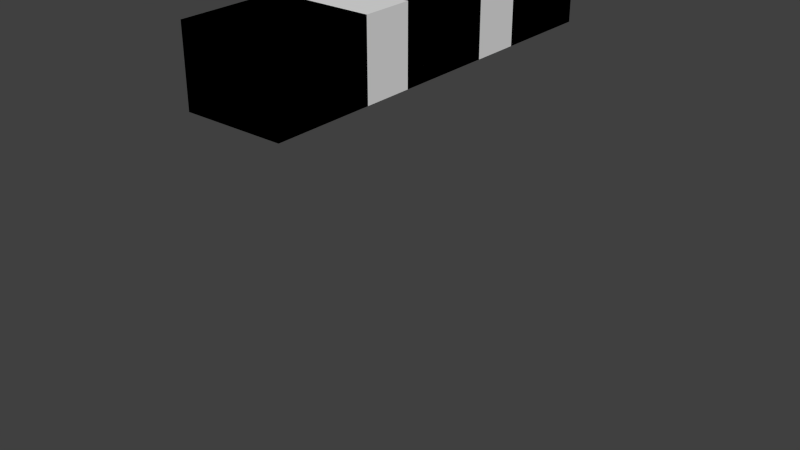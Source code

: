 # Source: insulatedwire.blend  (saved by Blender 2.67.0; exported with 4.5.12 LTS)
import bpy
from mathutils import Matrix  # noqa: F401  (used for matrix-valued properties, if any)

bpy.ops.wm.read_factory_settings(use_empty=True)
scene = bpy.context.scene
scene.name = 'Scene'

# ---- collections
col_collection_1 = bpy.data.collections.new('Collection 1'); scene.collection.children.link(col_collection_1)

# ---- materials (node trees are filled in below, after node groups)
mat_material = bpy.data.materials.new('Material')
mat_material.alpha_threshold = 0.0
mat_material.use_transparent_shadow = False
mat_material.roughness = 0.5
mat_material.line_color = (0.0, 0.0, 0.0, 1.0)

# ---- material node trees

# ---- world
world_world = bpy.data.worlds.new('World'); scene.world = world_world
world_world.color = (0.05088, 0.05088, 0.05088)
world_world.use_sun_shadow = False
world_world.sun_shadow_jitter_overblur = 0.0
world_world.cycles.sampling_method = 'MANUAL'
world_world.cycles.sample_map_resolution = 256

# ---- meshes
me_inin_p = bpy.data.meshes.new('inin_P')
me_inin_p.from_pydata([(-0.25, -0.25, -1.0), (-0.25, 0.25, -1.0), (0.25, 0.25, -1.0), (0.25, -0.25, -1.0), (-0.25, -0.25, -0.625), (-0.25, 0.25, -0.625), (0.25, 0.25, -0.625), (0.25, -0.25, -0.625), (-0.25, -0.125, -0.625), (-0.25, -0.125, -1.0), (0.25, -0.125, -0.625), (0.25, -0.125, -1.0)], [], [(8, 5, 1, 9), (5, 6, 2, 1), (10, 7, 3, 11), (7, 4, 0, 3), (9, 1, 2, 11), (10, 6, 5, 8), (4, 8, 9, 0), (6, 10, 11, 2), (0, 9, 11, 3), (7, 10, 8, 4)])
_uv = me_inin_p.uv_layers.new(name='UVMap')
_uv.uv.foreach_set('vector', [0.09375, 0.4062, 0.0, 0.4062, 0.0, 0.5, 0.09375, 0.5, 0.3125, 1.0, 0.1875, 1.0, 0.1875, 0.9062, 0.3125, 0.9062, 0.4062, 0.5938, 0.4062, 0.625, 0.5, 0.625, 0.5, 0.5938, 0.3125, 0.09375, 0.1875, 0.09375, 0.1875, 0.0, 0.3125, 0.0, 0.1875, 0.5625, 0.1875, 0.5, 0.3125, 0.5, 0.3125, 0.5625, 0.1875, 0.0, 0.1875, 0.09375, 0.3125, 0.09375, 0.3125, 0.0, 0.09375, 0.625, 0.09375, 0.5938, 0.0, 0.5938, 0.0, 0.625, 0.5, 0.4062, 0.4062, 0.4062, 0.4062, 0.5, 0.5, 0.5, 0.1875, 0.625, 0.1875, 0.5938, 0.3125, 0.5938, 0.3125, 0.625, 0.3125, 0.625, 0.3125, 0.5938, 0.1875, 0.5938, 0.1875, 0.625])
me_inin_p.materials.append(mat_material)
me_inin_p.use_remesh_preserve_volume = False
me_inin_p.use_remesh_preserve_attributes = False
me_inin_p.use_mirror_vertex_groups = False
me_inin_p.update()
me_inin_n = bpy.data.meshes.new('inin_N')
me_inin_n.from_pydata([(-0.25, -0.25, -1.0), (-0.25, 0.25, -1.0), (0.25, 0.25, -1.0), (0.25, -0.25, -1.0), (-0.25, -0.25, -0.625), (-0.25, 0.25, -0.625), (0.25, 0.25, -0.625), (0.25, -0.25, -0.625), (-0.25, 0.125, -0.625), (-0.25, 0.125, -1.0), (0.25, 0.125, -0.625), (0.25, 0.125, -1.0)], [], [(8, 5, 1, 9), (5, 6, 2, 1), (10, 7, 3, 11), (7, 4, 0, 3), (9, 1, 2, 11), (10, 6, 5, 8), (4, 8, 9, 0), (6, 10, 11, 2), (0, 9, 11, 3), (7, 10, 8, 4)])
_uv = me_inin_n.uv_layers.new(name='UVMap')
_uv.uv.foreach_set('vector', [0.09375, 0.9062, 0.09375, 0.875, 0.0, 0.875, 0.0, 0.9062, 0.3125, 0.09375, 0.1875, 0.09375, 0.1875, 0.0, 0.3125, 0.0, 0.4062, 0.4062, 0.4062, 0.5, 0.5, 0.5, 0.5, 0.4062, 0.3125, 0.5938, 0.1875, 0.5938, 0.1875, 0.5, 0.3125, 0.5, 0.1875, 0.9062, 0.1875, 0.875, 0.3125, 0.875, 0.3125, 0.9062, 0.3125, 0.9062, 0.3125, 0.875, 0.1875, 0.875, 0.1875, 0.9062, 0.09375, 0.5, 0.09375, 0.4062, 0.0, 0.4062, 0.0, 0.5, 0.4062, 0.875, 0.4062, 0.9062, 0.5, 0.9062, 0.5, 0.875, 0.1875, 1.0, 0.1875, 0.9086, 0.3125, 0.9086, 0.3125, 1.0, 0.3125, 0.09375, 0.3125, 0.0, 0.1875, 0.0, 0.1875, 0.09375])
me_inin_n.materials.append(mat_material)
me_inin_n.use_remesh_preserve_volume = False
me_inin_n.use_remesh_preserve_attributes = False
me_inin_n.use_mirror_vertex_groups = False
me_inin_n.update()
me_inout_n = bpy.data.meshes.new('inout_N')
me_inout_n.from_pydata([(-0.25, -0.25, -1.0), (-0.25, 0.25, -1.0), (0.25, 0.25, -1.0), (0.25, -0.25, -1.0), (-0.25, -0.25, -0.625), (-0.25, 0.25, -0.625), (0.25, 0.25, -0.625), (0.25, -0.25, -0.625)], [], [(4, 5, 1, 0), (5, 6, 2, 1), (6, 7, 3, 2), (7, 4, 0, 3), (0, 1, 2, 3), (7, 6, 5, 4)])
_uv = me_inout_n.uv_layers.new(name='UVMap')
_uv.uv.foreach_set('vector', [0.09375, 1.0, 0.09375, 0.875, 0.0, 0.875, 0.0, 1.0, 0.3125, 0.09375, 0.1875, 0.09375, 0.1875, 0.0, 0.3125, 0.0, 0.4062, 0.875, 0.4062, 1.0, 0.5, 1.0, 0.5, 0.875, 0.3125, 0.09375, 0.1875, 0.09375, 0.1875, 0.0, 0.3125, 0.0, 0.1875, 1.0, 0.1875, 0.875, 0.3125, 0.875, 0.3125, 1.0, 0.3125, 1.0, 0.3125, 0.875, 0.1875, 0.875, 0.1875, 1.0])
me_inout_n.materials.append(mat_material)
me_inout_n.use_remesh_preserve_volume = False
me_inout_n.use_remesh_preserve_attributes = False
me_inout_n.use_mirror_vertex_groups = False
me_inout_n.update()
me_inout_p = bpy.data.meshes.new('inout_P')
me_inout_p.from_pydata([(-0.25, -0.25, -1.0), (-0.25, 0.25, -1.0), (0.25, 0.25, -1.0), (0.25, -0.25, -1.0), (-0.25, -0.25, -0.625), (-0.25, 0.25, -0.625), (0.25, 0.25, -0.625), (0.25, -0.25, -0.625)], [], [(4, 5, 1, 0), (5, 6, 2, 1), (6, 7, 3, 2), (7, 4, 0, 3), (0, 1, 2, 3), (7, 6, 5, 4)])
_uv = me_inout_p.uv_layers.new(name='UVMap')
_uv.uv.foreach_set('vector', [0.09375, 0.625, 0.09375, 0.5, 0.0, 0.5, 0.0, 0.625, 0.3125, 0.09375, 0.1875, 0.09375, 0.1875, 0.0, 0.3125, 0.0, 0.4062, 0.5, 0.4062, 0.625, 0.5, 0.625, 0.5, 0.5, 0.3125, 0.09375, 0.1875, 0.09375, 0.1875, 0.0, 0.3125, 0.0, 0.1875, 0.625, 0.1875, 0.5, 0.3125, 0.5, 0.3125, 0.625, 0.3125, 0.625, 0.3125, 0.5, 0.1875, 0.5, 0.1875, 0.625])
me_inout_p.materials.append(mat_material)
me_inout_p.use_remesh_preserve_volume = False
me_inout_p.use_remesh_preserve_attributes = False
me_inout_p.use_mirror_vertex_groups = False
me_inout_p.update()
me_insideconnector_n = bpy.data.meshes.new('insideconnector_N')
me_insideconnector_n.from_pydata([(-0.25, -0.25, -1.0), (-0.25, 1.192e-07, -1.0), (0.25, 1.192e-07, -1.0), (0.25, -0.25, -1.0), (-0.25, -0.25, -0.625), (-0.25, 1.192e-07, -0.625), (0.25, 1.192e-07, -0.625), (0.25, -0.25, -0.625)], [], [(4, 5, 1, 0), (5, 6, 2, 1), (6, 7, 3, 2), (7, 4, 0, 3), (0, 1, 2, 3), (7, 6, 5, 4)])
_uv = me_insideconnector_n.uv_layers.new(name='UVMap')
_uv.uv.foreach_set('vector', [0.09375, 0.875, 0.09375, 0.8125, 0.0, 0.8125, 0.0, 0.875, 0.3125, 0.09375, 0.1875, 0.09375, 0.1875, 0.0, 0.3125, 0.0, 0.4062, 0.8125, 0.4062, 0.875, 0.5, 0.875, 0.5, 0.8125, 0.3125, 0.09375, 0.1875, 0.09375, 0.1875, 0.0, 0.3125, 0.0, 0.1875, 0.875, 0.1875, 0.8125, 0.3125, 0.8125, 0.3125, 0.875, 0.3125, 0.875, 0.3125, 0.8125, 0.1875, 0.8125, 0.1875, 0.875])
me_insideconnector_n.materials.append(mat_material)
me_insideconnector_n.use_remesh_preserve_volume = False
me_insideconnector_n.use_remesh_preserve_attributes = False
me_insideconnector_n.use_mirror_vertex_groups = False
me_insideconnector_n.update()
me_insideconnector_p = bpy.data.meshes.new('insideconnector_P')
me_insideconnector_p.from_pydata([(-0.25, -0.25, -1.0), (-0.25, 1.192e-07, -1.0), (0.25, 1.192e-07, -1.0), (0.25, -0.25, -1.0), (-0.25, -0.25, -0.625), (-0.25, 1.192e-07, -0.625), (0.25, 1.192e-07, -0.625), (0.25, -0.25, -0.625)], [], [(4, 5, 1, 0), (5, 6, 2, 1), (6, 7, 3, 2), (7, 4, 0, 3), (0, 1, 2, 3), (7, 6, 5, 4)])
_uv = me_insideconnector_p.uv_layers.new(name='UVMap')
_uv.uv.foreach_set('vector', [0.09375, 0.6875, 0.09375, 0.625, 0.0, 0.625, 0.0, 0.6875, 0.3125, 0.09375, 0.1875, 0.09375, 0.1875, 0.0, 0.3125, 0.0, 0.4062, 0.625, 0.4062, 0.6875, 0.5, 0.6875, 0.5, 0.625, 0.3125, 0.09375, 0.1875, 0.09375, 0.1875, 0.0, 0.3125, 0.0, 0.1875, 0.6875, 0.1875, 0.625, 0.3125, 0.625, 0.3125, 0.6875, 0.3125, 0.6875, 0.3125, 0.625, 0.1875, 0.625, 0.1875, 0.6875])
me_insideconnector_p.materials.append(mat_material)
me_insideconnector_p.use_remesh_preserve_volume = False
me_insideconnector_p.use_remesh_preserve_attributes = False
me_insideconnector_p.use_mirror_vertex_groups = False
me_insideconnector_p.update()
me_center_x = bpy.data.meshes.new('center_X')
me_center_x.from_pydata([(-0.25, -0.25, -1.0), (-0.25, 0.25, -1.0), (0.25, 0.25, -1.0), (0.25, -0.25, -1.0), (-0.25, -0.25, -0.625), (-0.25, 0.25, -0.625), (0.25, 0.25, -0.625), (0.25, -0.25, -0.625)], [], [(4, 5, 1, 0), (5, 6, 2, 1), (6, 7, 3, 2), (7, 4, 0, 3), (0, 1, 2, 3), (7, 6, 5, 4)])
_uv = me_center_x.uv_layers.new(name='UVMap')
_uv.uv.foreach_set('vector', [0.09375, 0.8125, 0.09375, 0.6875, 0.0, 0.6875, 0.0, 0.8125, 0.4062, 0.6875, 0.4062, 0.8125, 0.5, 0.8125, 0.5, 0.6875, 0.4062, 0.6875, 0.4062, 0.8125, 0.5, 0.8125, 0.5, 0.6875, 0.09375, 0.8125, 0.09375, 0.6875, 0.0, 0.6875, 0.0, 0.8125, 0.1875, 0.8125, 0.1875, 0.6875, 0.3125, 0.6875, 0.3125, 0.8125, 0.3125, 0.3125, 0.3125, 0.1875, 0.1875, 0.1875, 0.1875, 0.3125])
me_center_x.materials.append(mat_material)
me_center_x.use_remesh_preserve_volume = False
me_center_x.use_remesh_preserve_attributes = False
me_center_x.use_mirror_vertex_groups = False
me_center_x.update()
me_center_pn = bpy.data.meshes.new('center_PN')
me_center_pn.from_pydata([(-0.25, -0.25, -1.0), (-0.25, 0.25, -1.0), (0.25, 0.25, -1.0), (0.25, -0.25, -1.0), (-0.25, -0.25, -0.625), (-0.25, 0.25, -0.625), (0.25, 0.25, -0.625), (0.25, -0.25, -0.625)], [], [(4, 5, 1, 0), (5, 6, 2, 1), (6, 7, 3, 2), (7, 4, 0, 3), (0, 1, 2, 3), (7, 6, 5, 4)])
_uv = me_center_pn.uv_layers.new(name='UVMap')
_uv.uv.foreach_set('vector', [0.09375, 0.8125, 0.09375, 0.6875, 0.0, 0.6875, 0.0, 0.8125, 0.3125, 0.09375, 0.1875, 0.09375, 0.1875, 0.0, 0.3125, 0.0, 0.4062, 0.6875, 0.4062, 0.8125, 0.5, 0.8125, 0.5, 0.6875, 0.3125, 0.09375, 0.1875, 0.09375, 0.1875, 0.0, 0.3125, 0.0, 0.1875, 0.8125, 0.1875, 0.6875, 0.3125, 0.6875, 0.3125, 0.8125, 0.3125, 0.8125, 0.3125, 0.6875, 0.1875, 0.6875, 0.1875, 0.8125])
me_center_pn.materials.append(mat_material)
me_center_pn.use_remesh_preserve_volume = False
me_center_pn.use_remesh_preserve_attributes = False
me_center_pn.use_mirror_vertex_groups = False
me_center_pn.update()

# ---- objects
ob_inin_p = bpy.data.objects.new('inin_P', me_inin_p)
ob_inin_n = bpy.data.objects.new('inin_N', me_inin_n)
ob_inout_n = bpy.data.objects.new('inout_N', me_inout_n)
ob_inout_p = bpy.data.objects.new('inout_P', me_inout_p)
ob_insideconnector_n = bpy.data.objects.new('insideconnector_N', me_insideconnector_n)
ob_insideconnector_p = bpy.data.objects.new('insideconnector_P', me_insideconnector_p)
ob_center_x = bpy.data.objects.new('center_X', me_center_x)
ob_center_pn = bpy.data.objects.new('center_PN', me_center_pn)

# ---- transforms, parenting, visibility, modifiers, constraints
ob_inin_p.location = (0.0, 0.375, 0.5)
ob_inin_p.scale = (0.5, 0.5, 0.5)
ob_inin_p.lineart.crease_threshold = 0.0
ob_inin_n.location = (0.0, -0.375, 0.5)
ob_inin_n.scale = (0.5, 0.5, 0.5)
ob_inin_n.lineart.crease_threshold = 0.0
ob_inout_n.location = (0.0, -0.375, 0.5)
ob_inout_n.scale = (0.5, 0.5, 0.5)
ob_inout_n.hide_viewport = True
ob_inout_n.lineart.crease_threshold = 0.0
ob_inout_p.location = (0.0, 0.375, 0.5)
ob_inout_p.scale = (0.5, 0.5, 0.5)
ob_inout_p.hide_viewport = True
ob_inout_p.lineart.crease_threshold = 0.0
ob_insideconnector_n.location = (0.0, -0.125, 0.5)
ob_insideconnector_n.scale = (0.5, 0.5, 0.5)
ob_insideconnector_n.lineart.crease_threshold = 0.0
ob_insideconnector_p.location = (0.0, 0.25, 0.5)
ob_insideconnector_p.scale = (0.5, 0.5, 0.5)
ob_insideconnector_p.lineart.crease_threshold = 0.0
ob_center_x.location = (0.0, 0.0, 0.5)
ob_center_x.scale = (0.5, 0.5, 0.5)
ob_center_x.hide_viewport = True
ob_center_x.lineart.crease_threshold = 0.0
ob_center_pn.location = (0.0, 0.0, 0.5)
ob_center_pn.scale = (0.5, 0.5, 0.5)
ob_center_pn.lineart.crease_threshold = 0.0

# ---- collection membership
col_collection_1.objects.link(ob_inin_p)
col_collection_1.objects.link(ob_inin_n)
col_collection_1.objects.link(ob_inout_n)
col_collection_1.objects.link(ob_inout_p)
col_collection_1.objects.link(ob_insideconnector_n)
col_collection_1.objects.link(ob_insideconnector_p)
col_collection_1.objects.link(ob_center_x)
col_collection_1.objects.link(ob_center_pn)

# ---- scene / render settings (as saved in the file)
scene.frame_start = 1; scene.frame_end = 250; scene.frame_set(1)
scene.render.engine = 'BLENDER_EEVEE_NEXT'
scene.render.image_settings.color_mode = 'RGB'
scene.render.image_settings.compression = 90
scene.render.resolution_percentage = 50
scene.render.dither_intensity = 0.0
scene.cycles.use_denoising = False
scene.cycles.samples = 10
scene.cycles.sampling_pattern = 'TABULATED_SOBOL'
scene.cycles.light_sampling_threshold = 0.0
scene.cycles.use_adaptive_sampling = False
scene.cycles.use_light_tree = False
scene.cycles.blur_glossy = 0.0
scene.cycles.volume_bounces = 1
scene.cycles.pixel_filter_type = 'GAUSSIAN'
scene.cycles.sample_clamp_indirect = 0.0
scene.view_settings.view_transform = 'Standard'
bpy.context.view_layer.update()

# ---- added for rendering (the .blend has no active camera and no usable light): camera, sun
cam_auto = bpy.data.cameras.new('AutoCamera')
cam_auto.lens = 50.0
cam_auto.sensor_width = 36.0
cam_auto.clip_end = 1000.0
ob_auto_camera = bpy.data.objects.new('AutoCamera', cam_auto)
scene.collection.objects.link(ob_auto_camera)
ob_auto_camera.location = (1.50904, -1.81085, 0.800982)
ob_auto_camera.rotation_euler = (1.09748, -7.21219e-08, 0.694738)
scene.camera = ob_auto_camera
light_auto_sun = bpy.data.lights.new('AutoSun', 'SUN')
light_auto_sun.energy = 3.0
light_auto_sun.angle = 0.0523599
ob_auto_sun = bpy.data.objects.new('AutoSun', light_auto_sun)
scene.collection.objects.link(ob_auto_sun)
ob_auto_sun.rotation_euler = (0.872665, 0.174533, 0.523599)
bpy.context.view_layer.update()
